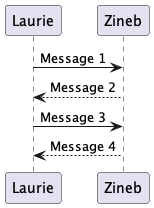

The diagram above was rendered by PlantUML. Its source (embedded in the PNG):
@startuml Message
Laurie -> Zineb: Message 1
Zineb --> Laurie: Message 2

Laurie -> Zineb: Message 3
Zineb --> Laurie: Message 4
@enduml